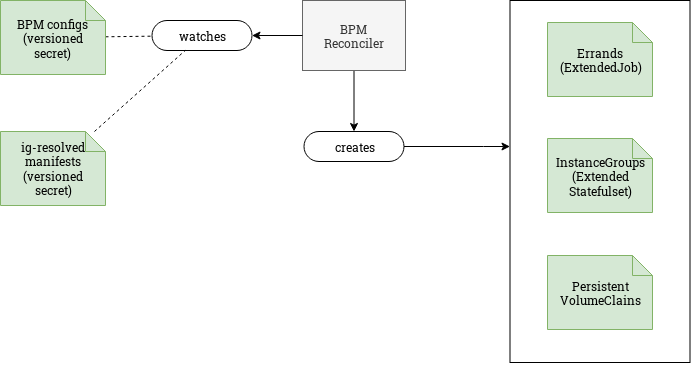

The diagram above was exported from draw.io. Its source (the exported page's mxGraphModel, read from the mxfile embedded in the PNG):
<mxGraphModel dx="1097" dy="787" grid="0" gridSize="10" guides="1" tooltips="1" connect="1" arrows="1" fold="1" page="1" pageScale="1" pageWidth="850" pageHeight="1100" math="0" shadow="0">
  <root>
    <mxCell id="0" />
    <mxCell id="1" parent="0" />
    <mxCell id="2" style="edgeStyle=orthogonalEdgeStyle;rounded=0;orthogonalLoop=1;jettySize=auto;html=1;endArrow=classic;endFill=1;" edge="1" source="3" target="6" parent="1">
      <mxGeometry relative="1" as="geometry" />
    </mxCell>
    <mxCell id="3" value="&lt;div&gt;BPM&lt;br&gt;&lt;/div&gt;&lt;div&gt;Reconciler&lt;br&gt;&lt;/div&gt;" style="rounded=0;whiteSpace=wrap;html=1;shadow=0;comic=0;labelBackgroundColor=none;strokeColor=#666666;strokeWidth=1;fillColor=#f5f5f5;fontFamily=Verdana;fontSize=12;align=center;arcSize=50;fontColor=#333333;" vertex="1" parent="1">
      <mxGeometry x="312" y="37" width="103" height="70" as="geometry" />
    </mxCell>
    <mxCell id="4" value="watches" style="rounded=1;whiteSpace=wrap;html=1;shadow=0;comic=0;labelBackgroundColor=none;strokeColor=#000000;strokeWidth=1;fillColor=#ffffff;fontFamily=Verdana;fontSize=12;fontColor=#000000;align=center;arcSize=50;" vertex="1" parent="1">
      <mxGeometry x="161.5" y="57" width="100" height="30" as="geometry" />
    </mxCell>
    <mxCell id="5" value="" style="endArrow=classic;html=1;rounded=0;endFill=1;" edge="1" source="3" target="4" parent="1">
      <mxGeometry width="50" height="50" relative="1" as="geometry">
        <mxPoint x="-1220" y="881" as="sourcePoint" />
        <mxPoint x="-1170" y="831" as="targetPoint" />
      </mxGeometry>
    </mxCell>
    <mxCell id="6" value="creates" style="rounded=1;whiteSpace=wrap;html=1;shadow=0;comic=0;labelBackgroundColor=none;strokeColor=#000000;strokeWidth=1;fillColor=#ffffff;fontFamily=Verdana;fontSize=12;fontColor=#000000;align=center;arcSize=50;" vertex="1" parent="1">
      <mxGeometry x="313.5" y="168" width="100" height="30" as="geometry" />
    </mxCell>
    <mxCell id="7" style="edgeStyle=orthogonalEdgeStyle;rounded=0;orthogonalLoop=1;jettySize=auto;html=1;" edge="1" source="6" target="13" parent="1">
      <mxGeometry relative="1" as="geometry">
        <Array as="points">
          <mxPoint x="493" y="183" />
          <mxPoint x="493" y="183" />
        </Array>
      </mxGeometry>
    </mxCell>
    <mxCell id="8" value="" style="endArrow=none;dashed=1;html=1;" edge="1" source="9" target="4" parent="1">
      <mxGeometry width="50" height="50" relative="1" as="geometry">
        <mxPoint x="690" y="157" as="sourcePoint" />
        <mxPoint x="781.5226586102717" y="83.99999999999989" as="targetPoint" />
        <Array as="points" />
      </mxGeometry>
    </mxCell>
    <mxCell id="9" value="BPM configs&lt;br&gt;(versioned&lt;br&gt;secret)" style="shape=note;whiteSpace=wrap;html=1;rounded=0;shadow=0;comic=0;labelBackgroundColor=none;strokeColor=#82b366;strokeWidth=1;fillColor=#d5e8d4;fontFamily=Verdana;fontSize=12;align=center;size=20;" vertex="1" parent="1">
      <mxGeometry x="10" y="37" width="105" height="74" as="geometry" />
    </mxCell>
    <mxCell id="10" value="ig-resolved&lt;br&gt;manifests&lt;br&gt;(versioned&lt;br&gt;secret)" style="shape=note;whiteSpace=wrap;html=1;rounded=0;shadow=0;comic=0;labelBackgroundColor=none;strokeColor=#82b366;strokeWidth=1;fillColor=#d5e8d4;fontFamily=Verdana;fontSize=12;align=center;size=20;" vertex="1" parent="1">
      <mxGeometry x="10" y="168" width="105" height="74" as="geometry" />
    </mxCell>
    <mxCell id="11" value="" style="endArrow=none;dashed=1;html=1;" edge="1" source="10" target="4" parent="1">
      <mxGeometry width="50" height="50" relative="1" as="geometry">
        <mxPoint x="125" y="119.5637583892617" as="sourcePoint" />
        <mxPoint x="182.9655172413793" y="97" as="targetPoint" />
        <Array as="points" />
      </mxGeometry>
    </mxCell>
    <mxCell id="12" value="" style="group" vertex="1" connectable="0" parent="1">
      <mxGeometry x="519.5" y="37" width="180" height="380" as="geometry" />
    </mxCell>
    <mxCell id="13" value="" style="rounded=1;whiteSpace=wrap;html=1;arcSize=0;" vertex="1" parent="12">
      <mxGeometry width="180" height="362" as="geometry" />
    </mxCell>
    <mxCell id="14" value="Errands&lt;br&gt;(ExtendedJob)" style="shape=note;whiteSpace=wrap;html=1;rounded=0;shadow=0;comic=0;labelBackgroundColor=none;strokeColor=#82b366;strokeWidth=1;fillColor=#d5e8d4;fontFamily=Verdana;fontSize=12;align=center;size=20;" vertex="1" parent="12">
      <mxGeometry x="37.5" y="22" width="105" height="74" as="geometry" />
    </mxCell>
    <mxCell id="15" value="&lt;div&gt;InstanceGroups&lt;/div&gt;&lt;div&gt;(Extended&lt;br&gt;Statefulset)&lt;br&gt;&lt;/div&gt;" style="shape=note;whiteSpace=wrap;html=1;rounded=0;shadow=0;comic=0;labelBackgroundColor=none;strokeColor=#82b366;strokeWidth=1;fillColor=#d5e8d4;fontFamily=Verdana;fontSize=12;align=center;size=20;" vertex="1" parent="12">
      <mxGeometry x="37.5" y="138" width="105" height="74" as="geometry" />
    </mxCell>
    <mxCell id="16" value="&lt;div&gt;Persistent&lt;/div&gt;&lt;div&gt;VolumeClains&lt;/div&gt;" style="shape=note;whiteSpace=wrap;html=1;rounded=0;shadow=0;comic=0;labelBackgroundColor=none;strokeColor=#82b366;strokeWidth=1;fillColor=#d5e8d4;fontFamily=Verdana;fontSize=12;align=center;size=20;" vertex="1" parent="12">
      <mxGeometry x="37.5" y="255" width="105" height="74" as="geometry" />
    </mxCell>
  </root>
</mxGraphModel>